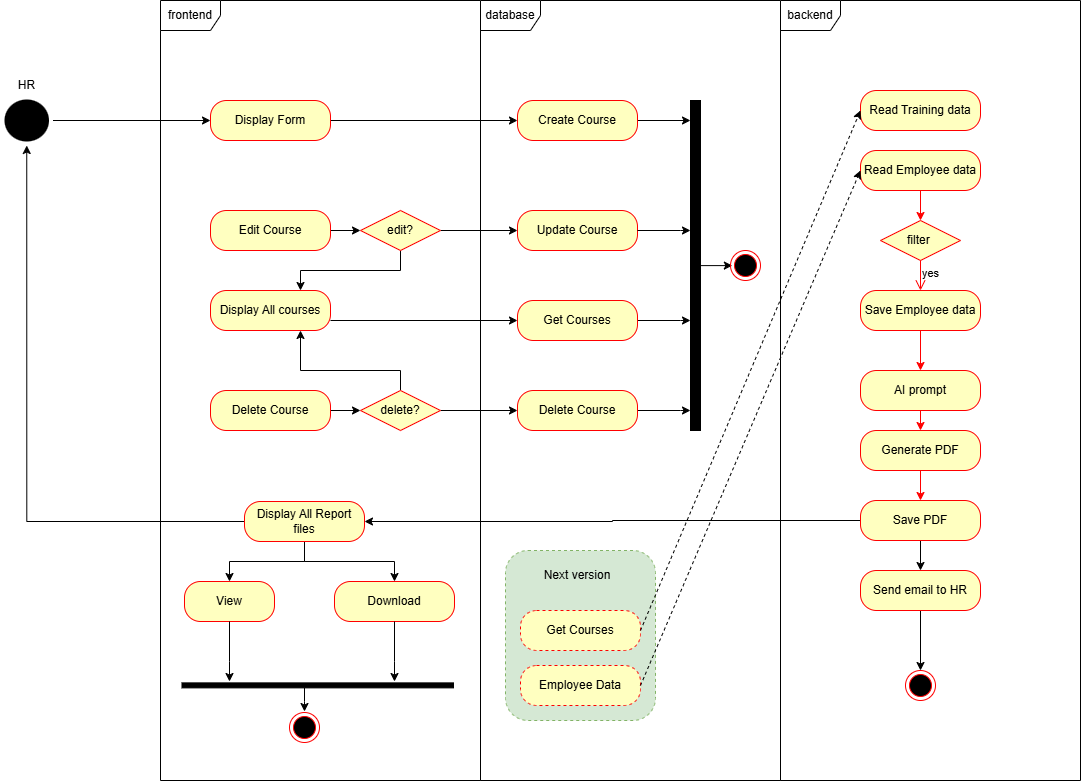

The diagram above was exported from draw.io. Its source (the exported page's mxGraphModel, read from the mxfile embedded in the PNG):
<mxGraphModel dx="1963" dy="420" grid="1" gridSize="10" guides="1" tooltips="1" connect="1" arrows="1" fold="1" page="1" pageScale="1" pageWidth="1169" pageHeight="827" math="0" shadow="0">
  <root>
    <mxCell id="0" />
    <mxCell id="1" parent="0" />
    <mxCell id="8C5CMBObGDIPzhu1CoFi-64" value="" style="rounded=1;whiteSpace=wrap;html=1;fillColor=#d5e8d4;strokeColor=#82b366;dashed=1;" parent="1" vertex="1">
      <mxGeometry x="-635" y="580" width="150" height="170" as="geometry" />
    </mxCell>
    <mxCell id="8C5CMBObGDIPzhu1CoFi-43" style="edgeStyle=orthogonalEdgeStyle;rounded=0;orthogonalLoop=1;jettySize=auto;html=1;entryX=0;entryY=0.5;entryDx=0;entryDy=0;" parent="1" source="N9joeXqIqETxNB0WJkyb-31" target="N9joeXqIqETxNB0WJkyb-34" edge="1">
      <mxGeometry relative="1" as="geometry" />
    </mxCell>
    <mxCell id="N9joeXqIqETxNB0WJkyb-31" value="" style="ellipse;html=1;shape=startState;fillColor=#000000;strokeColor=none;" parent="1" vertex="1">
      <mxGeometry x="-1140" y="125" width="52.5" height="50" as="geometry" />
    </mxCell>
    <mxCell id="N9joeXqIqETxNB0WJkyb-75" style="edgeStyle=orthogonalEdgeStyle;rounded=0;orthogonalLoop=1;jettySize=auto;html=1;entryX=0;entryY=0.5;entryDx=0;entryDy=0;" parent="1" source="N9joeXqIqETxNB0WJkyb-34" target="N9joeXqIqETxNB0WJkyb-74" edge="1">
      <mxGeometry relative="1" as="geometry" />
    </mxCell>
    <mxCell id="N9joeXqIqETxNB0WJkyb-34" value="Display Form" style="rounded=1;whiteSpace=wrap;html=1;arcSize=40;fontColor=#000000;fillColor=#ffffc0;strokeColor=#ff0000;" parent="1" vertex="1">
      <mxGeometry x="-930" y="130" width="120" height="40" as="geometry" />
    </mxCell>
    <mxCell id="N9joeXqIqETxNB0WJkyb-100" style="edgeStyle=orthogonalEdgeStyle;rounded=0;orthogonalLoop=1;jettySize=auto;html=1;entryX=0.5;entryY=1;entryDx=0;entryDy=0;exitX=0;exitY=0.5;exitDx=0;exitDy=0;" parent="1" source="N9joeXqIqETxNB0WJkyb-99" target="N9joeXqIqETxNB0WJkyb-31" edge="1">
      <mxGeometry relative="1" as="geometry">
        <mxPoint x="-1040" y="560" as="sourcePoint" />
      </mxGeometry>
    </mxCell>
    <mxCell id="N9joeXqIqETxNB0WJkyb-58" value="HR" style="text;html=1;align=center;verticalAlign=middle;resizable=0;points=[];autosize=1;strokeColor=none;fillColor=none;" parent="1" vertex="1">
      <mxGeometry x="-1133.75" y="100" width="40" height="30" as="geometry" />
    </mxCell>
    <mxCell id="N9joeXqIqETxNB0WJkyb-85" style="edgeStyle=orthogonalEdgeStyle;rounded=0;orthogonalLoop=1;jettySize=auto;html=1;exitX=1;exitY=0.5;exitDx=0;exitDy=0;entryX=0;entryY=0.5;entryDx=0;entryDy=0;" parent="1" source="N9joeXqIqETxNB0WJkyb-73" target="N9joeXqIqETxNB0WJkyb-82" edge="1">
      <mxGeometry relative="1" as="geometry" />
    </mxCell>
    <mxCell id="N9joeXqIqETxNB0WJkyb-73" value="Edit Course" style="rounded=1;whiteSpace=wrap;html=1;arcSize=40;fontColor=#000000;fillColor=#ffffc0;strokeColor=#ff0000;" parent="1" vertex="1">
      <mxGeometry x="-930" y="240" width="120" height="40" as="geometry" />
    </mxCell>
    <mxCell id="8C5CMBObGDIPzhu1CoFi-8" value="" style="edgeStyle=orthogonalEdgeStyle;rounded=0;orthogonalLoop=1;jettySize=auto;html=1;" parent="1" source="N9joeXqIqETxNB0WJkyb-74" target="8C5CMBObGDIPzhu1CoFi-6" edge="1">
      <mxGeometry relative="1" as="geometry">
        <Array as="points">
          <mxPoint x="-440" y="150" />
          <mxPoint x="-440" y="150" />
        </Array>
      </mxGeometry>
    </mxCell>
    <mxCell id="N9joeXqIqETxNB0WJkyb-74" value="Create Course" style="rounded=1;whiteSpace=wrap;html=1;arcSize=40;fontColor=#000000;fillColor=#ffffc0;strokeColor=#ff0000;" parent="1" vertex="1">
      <mxGeometry x="-623" y="130" width="120" height="40" as="geometry" />
    </mxCell>
    <mxCell id="N9joeXqIqETxNB0WJkyb-96" style="edgeStyle=orthogonalEdgeStyle;rounded=0;orthogonalLoop=1;jettySize=auto;html=1;entryX=0;entryY=0.5;entryDx=0;entryDy=0;exitX=1;exitY=0.75;exitDx=0;exitDy=0;" parent="1" source="N9joeXqIqETxNB0WJkyb-77" target="N9joeXqIqETxNB0WJkyb-95" edge="1">
      <mxGeometry relative="1" as="geometry" />
    </mxCell>
    <mxCell id="N9joeXqIqETxNB0WJkyb-77" value="Display All courses" style="rounded=1;whiteSpace=wrap;html=1;arcSize=40;fontColor=#000000;fillColor=#ffffc0;strokeColor=#ff0000;" parent="1" vertex="1">
      <mxGeometry x="-930" y="320" width="120" height="40" as="geometry" />
    </mxCell>
    <mxCell id="N9joeXqIqETxNB0WJkyb-78" value="Update Course" style="rounded=1;whiteSpace=wrap;html=1;arcSize=40;fontColor=#000000;fillColor=#ffffc0;strokeColor=#ff0000;" parent="1" vertex="1">
      <mxGeometry x="-623" y="240" width="120" height="40" as="geometry" />
    </mxCell>
    <mxCell id="8C5CMBObGDIPzhu1CoFi-19" value="" style="edgeStyle=orthogonalEdgeStyle;rounded=0;orthogonalLoop=1;jettySize=auto;html=1;" parent="1" source="N9joeXqIqETxNB0WJkyb-79" target="8C5CMBObGDIPzhu1CoFi-6" edge="1">
      <mxGeometry relative="1" as="geometry">
        <Array as="points">
          <mxPoint x="-460" y="440" />
          <mxPoint x="-460" y="440" />
        </Array>
      </mxGeometry>
    </mxCell>
    <mxCell id="N9joeXqIqETxNB0WJkyb-79" value="Delete Course" style="rounded=1;whiteSpace=wrap;html=1;arcSize=40;fontColor=#000000;fillColor=#ffffc0;strokeColor=#ff0000;" parent="1" vertex="1">
      <mxGeometry x="-623" y="420" width="120" height="40" as="geometry" />
    </mxCell>
    <mxCell id="N9joeXqIqETxNB0WJkyb-86" style="edgeStyle=orthogonalEdgeStyle;rounded=0;orthogonalLoop=1;jettySize=auto;html=1;exitX=1;exitY=0.5;exitDx=0;exitDy=0;entryX=0;entryY=0.5;entryDx=0;entryDy=0;" parent="1" source="N9joeXqIqETxNB0WJkyb-82" target="N9joeXqIqETxNB0WJkyb-78" edge="1">
      <mxGeometry relative="1" as="geometry" />
    </mxCell>
    <mxCell id="N9joeXqIqETxNB0WJkyb-90" style="edgeStyle=orthogonalEdgeStyle;rounded=0;orthogonalLoop=1;jettySize=auto;html=1;exitX=0.5;exitY=1;exitDx=0;exitDy=0;entryX=0.75;entryY=0;entryDx=0;entryDy=0;" parent="1" source="N9joeXqIqETxNB0WJkyb-82" target="N9joeXqIqETxNB0WJkyb-77" edge="1">
      <mxGeometry relative="1" as="geometry" />
    </mxCell>
    <mxCell id="N9joeXqIqETxNB0WJkyb-82" value="edit?" style="rhombus;whiteSpace=wrap;html=1;fontColor=#000000;fillColor=#ffffc0;strokeColor=#ff0000;" parent="1" vertex="1">
      <mxGeometry x="-780" y="240" width="80" height="40" as="geometry" />
    </mxCell>
    <mxCell id="N9joeXqIqETxNB0WJkyb-93" style="edgeStyle=orthogonalEdgeStyle;rounded=0;orthogonalLoop=1;jettySize=auto;html=1;exitX=1;exitY=0.5;exitDx=0;exitDy=0;entryX=0;entryY=0.5;entryDx=0;entryDy=0;" parent="1" source="N9joeXqIqETxNB0WJkyb-91" target="N9joeXqIqETxNB0WJkyb-92" edge="1">
      <mxGeometry relative="1" as="geometry" />
    </mxCell>
    <mxCell id="N9joeXqIqETxNB0WJkyb-91" value="Delete Course" style="rounded=1;whiteSpace=wrap;html=1;arcSize=40;fontColor=#000000;fillColor=#ffffc0;strokeColor=#ff0000;" parent="1" vertex="1">
      <mxGeometry x="-930" y="420" width="120" height="40" as="geometry" />
    </mxCell>
    <mxCell id="N9joeXqIqETxNB0WJkyb-94" style="edgeStyle=orthogonalEdgeStyle;rounded=0;orthogonalLoop=1;jettySize=auto;html=1;exitX=1;exitY=0.5;exitDx=0;exitDy=0;entryX=0;entryY=0.5;entryDx=0;entryDy=0;" parent="1" source="N9joeXqIqETxNB0WJkyb-92" target="N9joeXqIqETxNB0WJkyb-79" edge="1">
      <mxGeometry relative="1" as="geometry" />
    </mxCell>
    <mxCell id="N9joeXqIqETxNB0WJkyb-112" style="rounded=0;orthogonalLoop=1;jettySize=auto;html=1;edgeStyle=orthogonalEdgeStyle;elbow=vertical;entryX=0.75;entryY=1;entryDx=0;entryDy=0;" parent="1" target="N9joeXqIqETxNB0WJkyb-77" edge="1">
      <mxGeometry relative="1" as="geometry">
        <mxPoint x="-740" y="420" as="sourcePoint" />
        <mxPoint x="-830" y="350" as="targetPoint" />
        <Array as="points">
          <mxPoint x="-740" y="400" />
          <mxPoint x="-840" y="400" />
        </Array>
      </mxGeometry>
    </mxCell>
    <mxCell id="N9joeXqIqETxNB0WJkyb-92" value="delete?" style="rhombus;whiteSpace=wrap;html=1;fontColor=#000000;fillColor=#ffffc0;strokeColor=#ff0000;" parent="1" vertex="1">
      <mxGeometry x="-780" y="420" width="80" height="40" as="geometry" />
    </mxCell>
    <mxCell id="8C5CMBObGDIPzhu1CoFi-18" value="" style="edgeStyle=orthogonalEdgeStyle;rounded=0;orthogonalLoop=1;jettySize=auto;html=1;" parent="1" source="N9joeXqIqETxNB0WJkyb-95" target="8C5CMBObGDIPzhu1CoFi-6" edge="1">
      <mxGeometry relative="1" as="geometry">
        <Array as="points">
          <mxPoint x="-460" y="350" />
          <mxPoint x="-460" y="350" />
        </Array>
      </mxGeometry>
    </mxCell>
    <mxCell id="N9joeXqIqETxNB0WJkyb-95" value="Get Courses" style="rounded=1;whiteSpace=wrap;html=1;arcSize=40;fontColor=#000000;fillColor=#ffffc0;strokeColor=#ff0000;" parent="1" vertex="1">
      <mxGeometry x="-623" y="330" width="120" height="40" as="geometry" />
    </mxCell>
    <mxCell id="N9joeXqIqETxNB0WJkyb-103" style="edgeStyle=orthogonalEdgeStyle;rounded=0;orthogonalLoop=1;jettySize=auto;html=1;exitX=0.5;exitY=1;exitDx=0;exitDy=0;entryX=0.5;entryY=0;entryDx=0;entryDy=0;" parent="1" source="N9joeXqIqETxNB0WJkyb-99" target="N9joeXqIqETxNB0WJkyb-101" edge="1">
      <mxGeometry relative="1" as="geometry" />
    </mxCell>
    <mxCell id="N9joeXqIqETxNB0WJkyb-104" style="edgeStyle=orthogonalEdgeStyle;rounded=0;orthogonalLoop=1;jettySize=auto;html=1;exitX=0.5;exitY=1;exitDx=0;exitDy=0;entryX=0.5;entryY=0;entryDx=0;entryDy=0;" parent="1" source="N9joeXqIqETxNB0WJkyb-99" target="N9joeXqIqETxNB0WJkyb-102" edge="1">
      <mxGeometry relative="1" as="geometry" />
    </mxCell>
    <mxCell id="N9joeXqIqETxNB0WJkyb-99" value="Display All Report files" style="rounded=1;whiteSpace=wrap;html=1;arcSize=40;fontColor=#000000;fillColor=#ffffc0;strokeColor=#ff0000;" parent="1" vertex="1">
      <mxGeometry x="-896" y="531" width="120" height="40" as="geometry" />
    </mxCell>
    <mxCell id="N9joeXqIqETxNB0WJkyb-101" value="View" style="rounded=1;whiteSpace=wrap;html=1;arcSize=40;fontColor=#000000;fillColor=#ffffc0;strokeColor=#ff0000;" parent="1" vertex="1">
      <mxGeometry x="-956" y="611" width="90" height="40" as="geometry" />
    </mxCell>
    <mxCell id="N9joeXqIqETxNB0WJkyb-102" value="Download" style="rounded=1;whiteSpace=wrap;html=1;arcSize=40;fontColor=#000000;fillColor=#ffffc0;strokeColor=#ff0000;" parent="1" vertex="1">
      <mxGeometry x="-806" y="611" width="120" height="40" as="geometry" />
    </mxCell>
    <mxCell id="N9joeXqIqETxNB0WJkyb-111" value="&lt;span style=&quot;text-wrap-mode: nowrap;&quot;&gt;frontend&lt;/span&gt;" style="shape=umlFrame;whiteSpace=wrap;html=1;pointerEvents=0;" parent="1" vertex="1">
      <mxGeometry x="-980" y="30" width="320" height="780" as="geometry" />
    </mxCell>
    <mxCell id="N9joeXqIqETxNB0WJkyb-113" value="&lt;span style=&quot;text-wrap-mode: nowrap;&quot;&gt;database&lt;/span&gt;" style="shape=umlFrame;whiteSpace=wrap;html=1;pointerEvents=0;" parent="1" vertex="1">
      <mxGeometry x="-660" y="30" width="300" height="780" as="geometry" />
    </mxCell>
    <mxCell id="8C5CMBObGDIPzhu1CoFi-2" value="backend" style="shape=umlFrame;whiteSpace=wrap;html=1;pointerEvents=0;" parent="1" vertex="1">
      <mxGeometry x="-360" y="30" width="300" height="780" as="geometry" />
    </mxCell>
    <mxCell id="8C5CMBObGDIPzhu1CoFi-24" value="" style="edgeStyle=orthogonalEdgeStyle;rounded=0;orthogonalLoop=1;jettySize=auto;html=1;curved=0;entryX=0.083;entryY=0.502;entryDx=0;entryDy=0;entryPerimeter=0;" parent="1" source="8C5CMBObGDIPzhu1CoFi-6" edge="1">
      <mxGeometry relative="1" as="geometry">
        <mxPoint x="-408.1424999999999" y="295.10000000000014" as="targetPoint" />
        <Array as="points">
          <mxPoint x="-408" y="295" />
        </Array>
      </mxGeometry>
    </mxCell>
    <mxCell id="8C5CMBObGDIPzhu1CoFi-6" value="" style="html=1;points=[[0,0,0,0,5],[0,1,0,0,-5],[1,0,0,0,5],[1,1,0,0,-5]];perimeter=orthogonalPerimeter;outlineConnect=0;targetShapes=umlLifeline;portConstraint=eastwest;newEdgeStyle={&quot;curved&quot;:0,&quot;rounded&quot;:0};gradientColor=none;fillColor=#000000;" parent="1" vertex="1">
      <mxGeometry x="-450" y="130" width="10" height="330" as="geometry" />
    </mxCell>
    <mxCell id="8C5CMBObGDIPzhu1CoFi-15" value="" style="edgeStyle=orthogonalEdgeStyle;rounded=0;orthogonalLoop=1;jettySize=auto;html=1;exitX=1;exitY=0.5;exitDx=0;exitDy=0;" parent="1" source="N9joeXqIqETxNB0WJkyb-78" target="8C5CMBObGDIPzhu1CoFi-6" edge="1">
      <mxGeometry relative="1" as="geometry">
        <mxPoint x="-493" y="160" as="sourcePoint" />
        <mxPoint x="-460" y="260" as="targetPoint" />
        <Array as="points">
          <mxPoint x="-460" y="260" />
          <mxPoint x="-460" y="260" />
        </Array>
      </mxGeometry>
    </mxCell>
    <mxCell id="8C5CMBObGDIPzhu1CoFi-25" value="Read Training data" style="rounded=1;whiteSpace=wrap;html=1;arcSize=40;fontColor=#000000;fillColor=#ffffc0;strokeColor=#ff0000;" parent="1" vertex="1">
      <mxGeometry x="-280" y="120" width="120" height="40" as="geometry" />
    </mxCell>
    <mxCell id="8C5CMBObGDIPzhu1CoFi-26" style="edgeStyle=orthogonalEdgeStyle;rounded=0;orthogonalLoop=1;jettySize=auto;html=1;strokeColor=#FF0000;" parent="1" source="8C5CMBObGDIPzhu1CoFi-27" target="8C5CMBObGDIPzhu1CoFi-28" edge="1">
      <mxGeometry relative="1" as="geometry" />
    </mxCell>
    <mxCell id="8C5CMBObGDIPzhu1CoFi-27" value="Read Employee data" style="rounded=1;whiteSpace=wrap;html=1;arcSize=40;fontColor=#000000;fillColor=#ffffc0;strokeColor=#ff0000;" parent="1" vertex="1">
      <mxGeometry x="-280" y="180" width="120" height="40" as="geometry" />
    </mxCell>
    <mxCell id="8C5CMBObGDIPzhu1CoFi-28" value="filter&amp;nbsp;" style="rhombus;whiteSpace=wrap;html=1;fontColor=#000000;fillColor=#ffffc0;strokeColor=#ff0000;" parent="1" vertex="1">
      <mxGeometry x="-260" y="250" width="80" height="40" as="geometry" />
    </mxCell>
    <mxCell id="8C5CMBObGDIPzhu1CoFi-29" value="yes" style="edgeStyle=orthogonalEdgeStyle;html=1;align=left;verticalAlign=top;endArrow=open;endSize=8;strokeColor=#ff0000;rounded=0;" parent="1" source="8C5CMBObGDIPzhu1CoFi-28" target="8C5CMBObGDIPzhu1CoFi-32" edge="1">
      <mxGeometry x="-1" relative="1" as="geometry">
        <mxPoint x="-440" y="480" as="targetPoint" />
      </mxGeometry>
    </mxCell>
    <mxCell id="8C5CMBObGDIPzhu1CoFi-30" style="edgeStyle=orthogonalEdgeStyle;rounded=0;orthogonalLoop=1;jettySize=auto;html=1;exitX=0.5;exitY=1;exitDx=0;exitDy=0;entryX=0.5;entryY=0;entryDx=0;entryDy=0;strokeColor=#FF0000;" parent="1" source="8C5CMBObGDIPzhu1CoFi-31" target="8C5CMBObGDIPzhu1CoFi-34" edge="1">
      <mxGeometry relative="1" as="geometry" />
    </mxCell>
    <mxCell id="8C5CMBObGDIPzhu1CoFi-31" value="AI prompt" style="rounded=1;whiteSpace=wrap;html=1;arcSize=40;fontColor=#000000;fillColor=#ffffc0;strokeColor=#ff0000;" parent="1" vertex="1">
      <mxGeometry x="-280" y="400" width="120" height="40" as="geometry" />
    </mxCell>
    <mxCell id="8C5CMBObGDIPzhu1CoFi-32" value="Save Employee data" style="rounded=1;whiteSpace=wrap;html=1;arcSize=40;fontColor=#000000;fillColor=#ffffc0;strokeColor=#ff0000;" parent="1" vertex="1">
      <mxGeometry x="-280" y="320" width="120" height="40" as="geometry" />
    </mxCell>
    <mxCell id="8C5CMBObGDIPzhu1CoFi-33" style="edgeStyle=orthogonalEdgeStyle;rounded=0;orthogonalLoop=1;jettySize=auto;html=1;exitX=0.5;exitY=1;exitDx=0;exitDy=0;entryX=0.5;entryY=0;entryDx=0;entryDy=0;strokeColor=#FF0000;" parent="1" source="8C5CMBObGDIPzhu1CoFi-34" target="8C5CMBObGDIPzhu1CoFi-36" edge="1">
      <mxGeometry relative="1" as="geometry" />
    </mxCell>
    <mxCell id="8C5CMBObGDIPzhu1CoFi-34" value="Generate PDF" style="rounded=1;whiteSpace=wrap;html=1;arcSize=40;fontColor=#000000;fillColor=#ffffc0;strokeColor=#ff0000;" parent="1" vertex="1">
      <mxGeometry x="-280" y="460" width="120" height="40" as="geometry" />
    </mxCell>
    <mxCell id="8C5CMBObGDIPzhu1CoFi-35" style="rounded=0;orthogonalLoop=1;jettySize=auto;html=1;" parent="1" source="8C5CMBObGDIPzhu1CoFi-36" target="8C5CMBObGDIPzhu1CoFi-38" edge="1">
      <mxGeometry relative="1" as="geometry" />
    </mxCell>
    <mxCell id="8C5CMBObGDIPzhu1CoFi-61" value="" style="edgeStyle=orthogonalEdgeStyle;rounded=0;orthogonalLoop=1;jettySize=auto;html=1;" parent="1" source="8C5CMBObGDIPzhu1CoFi-36" target="N9joeXqIqETxNB0WJkyb-99" edge="1">
      <mxGeometry relative="1" as="geometry" />
    </mxCell>
    <mxCell id="8C5CMBObGDIPzhu1CoFi-36" value="Save PDF" style="rounded=1;whiteSpace=wrap;html=1;arcSize=40;fontColor=#000000;fillColor=#ffffc0;strokeColor=#ff0000;" parent="1" vertex="1">
      <mxGeometry x="-280" y="530" width="120" height="40" as="geometry" />
    </mxCell>
    <mxCell id="8C5CMBObGDIPzhu1CoFi-37" style="edgeStyle=orthogonalEdgeStyle;rounded=0;orthogonalLoop=1;jettySize=auto;html=1;exitX=0.5;exitY=1;exitDx=0;exitDy=0;strokeColor=#FF0000;entryX=0.5;entryY=0;entryDx=0;entryDy=0;" parent="1" source="8C5CMBObGDIPzhu1CoFi-32" target="8C5CMBObGDIPzhu1CoFi-31" edge="1">
      <mxGeometry relative="1" as="geometry">
        <mxPoint x="-154.66000000000008" y="414" as="targetPoint" />
      </mxGeometry>
    </mxCell>
    <mxCell id="8C5CMBObGDIPzhu1CoFi-60" value="" style="edgeStyle=orthogonalEdgeStyle;rounded=0;orthogonalLoop=1;jettySize=auto;html=1;" parent="1" source="8C5CMBObGDIPzhu1CoFi-38" target="8C5CMBObGDIPzhu1CoFi-59" edge="1">
      <mxGeometry relative="1" as="geometry" />
    </mxCell>
    <mxCell id="8C5CMBObGDIPzhu1CoFi-38" value="Send email to HR" style="rounded=1;whiteSpace=wrap;html=1;arcSize=40;fontColor=#000000;fillColor=#ffffc0;strokeColor=#ff0000;" parent="1" vertex="1">
      <mxGeometry x="-280" y="600" width="120" height="40" as="geometry" />
    </mxCell>
    <mxCell id="8C5CMBObGDIPzhu1CoFi-49" style="edgeStyle=orthogonalEdgeStyle;rounded=0;orthogonalLoop=1;jettySize=auto;html=1;exitX=0.5;exitY=1;exitDx=0;exitDy=0;" parent="1" source="N9joeXqIqETxNB0WJkyb-101" edge="1">
      <mxGeometry relative="1" as="geometry">
        <mxPoint x="-861" y="681" as="sourcePoint" />
        <mxPoint x="-911" y="711" as="targetPoint" />
        <Array as="points">
          <mxPoint x="-911" y="691" />
          <mxPoint x="-911" y="691" />
        </Array>
      </mxGeometry>
    </mxCell>
    <mxCell id="8C5CMBObGDIPzhu1CoFi-50" style="edgeStyle=orthogonalEdgeStyle;rounded=0;orthogonalLoop=1;jettySize=auto;html=1;exitX=0.5;exitY=1;exitDx=0;exitDy=0;" parent="1" edge="1">
      <mxGeometry relative="1" as="geometry">
        <mxPoint x="-746" y="651" as="sourcePoint" />
        <mxPoint x="-746" y="711" as="targetPoint" />
        <Array as="points">
          <mxPoint x="-746" y="691" />
          <mxPoint x="-746" y="691" />
        </Array>
      </mxGeometry>
    </mxCell>
    <mxCell id="8C5CMBObGDIPzhu1CoFi-51" value="" style="html=1;points=[[0,0,0,0,5],[0,1,0,0,-5],[1,0,0,0,5],[1,1,0,0,-5]];perimeter=orthogonalPerimeter;outlineConnect=0;targetShapes=umlLifeline;portConstraint=eastwest;newEdgeStyle={&quot;curved&quot;:0,&quot;rounded&quot;:0};rotation=90;fillColor=#000000;" parent="1" vertex="1">
      <mxGeometry x="-825.26" y="579.13" width="5" height="271.5" as="geometry" />
    </mxCell>
    <mxCell id="8C5CMBObGDIPzhu1CoFi-55" value="" style="ellipse;html=1;shape=endState;fillColor=#000000;strokeColor=#ff0000;" parent="1" vertex="1">
      <mxGeometry x="-851" y="742" width="30" height="30" as="geometry" />
    </mxCell>
    <mxCell id="8C5CMBObGDIPzhu1CoFi-56" value="" style="ellipse;html=1;shape=endState;fillColor=#000000;strokeColor=#ff0000;" parent="1" vertex="1">
      <mxGeometry x="-410" y="280" width="30" height="30" as="geometry" />
    </mxCell>
    <mxCell id="8C5CMBObGDIPzhu1CoFi-57" value="" style="endArrow=classic;html=1;rounded=0;" parent="1" source="8C5CMBObGDIPzhu1CoFi-51" edge="1">
      <mxGeometry width="50" height="50" relative="1" as="geometry">
        <mxPoint x="-606" y="811" as="sourcePoint" />
        <mxPoint x="-836" y="741" as="targetPoint" />
        <Array as="points">
          <mxPoint x="-836" y="731" />
          <mxPoint x="-836" y="741" />
        </Array>
      </mxGeometry>
    </mxCell>
    <mxCell id="8C5CMBObGDIPzhu1CoFi-59" value="" style="ellipse;html=1;shape=endState;fillColor=#000000;strokeColor=#ff0000;" parent="1" vertex="1">
      <mxGeometry x="-235" y="700" width="30" height="30" as="geometry" />
    </mxCell>
    <mxCell id="8C5CMBObGDIPzhu1CoFi-62" value="Get Courses" style="rounded=1;whiteSpace=wrap;html=1;arcSize=40;fontColor=#000000;fillColor=#ffffc0;strokeColor=#ff0000;dashed=1;" parent="1" vertex="1">
      <mxGeometry x="-620" y="640" width="120" height="40" as="geometry" />
    </mxCell>
    <mxCell id="8C5CMBObGDIPzhu1CoFi-63" value="Employee Data" style="rounded=1;whiteSpace=wrap;html=1;arcSize=40;fontColor=#000000;fillColor=#ffffc0;strokeColor=#ff0000;dashed=1;" parent="1" vertex="1">
      <mxGeometry x="-620" y="695" width="120" height="40" as="geometry" />
    </mxCell>
    <mxCell id="8C5CMBObGDIPzhu1CoFi-65" value="Next version" style="text;html=1;align=center;verticalAlign=middle;whiteSpace=wrap;rounded=0;" parent="1" vertex="1">
      <mxGeometry x="-603" y="590" width="80" height="30" as="geometry" />
    </mxCell>
    <mxCell id="8C5CMBObGDIPzhu1CoFi-66" value="" style="endArrow=classic;html=1;rounded=0;exitX=1;exitY=0.5;exitDx=0;exitDy=0;entryX=0;entryY=0.5;entryDx=0;entryDy=0;dashed=1;" parent="1" source="8C5CMBObGDIPzhu1CoFi-62" target="8C5CMBObGDIPzhu1CoFi-25" edge="1">
      <mxGeometry width="50" height="50" relative="1" as="geometry">
        <mxPoint x="-430" y="610" as="sourcePoint" />
        <mxPoint x="-380" y="560" as="targetPoint" />
      </mxGeometry>
    </mxCell>
    <mxCell id="8C5CMBObGDIPzhu1CoFi-68" value="" style="endArrow=classic;html=1;rounded=0;exitX=1;exitY=0.5;exitDx=0;exitDy=0;entryX=0;entryY=0.5;entryDx=0;entryDy=0;dashed=1;" parent="1" source="8C5CMBObGDIPzhu1CoFi-63" target="8C5CMBObGDIPzhu1CoFi-27" edge="1">
      <mxGeometry width="50" height="50" relative="1" as="geometry">
        <mxPoint x="-450" y="680" as="sourcePoint" />
        <mxPoint x="-400" y="630" as="targetPoint" />
      </mxGeometry>
    </mxCell>
  </root>
</mxGraphModel>